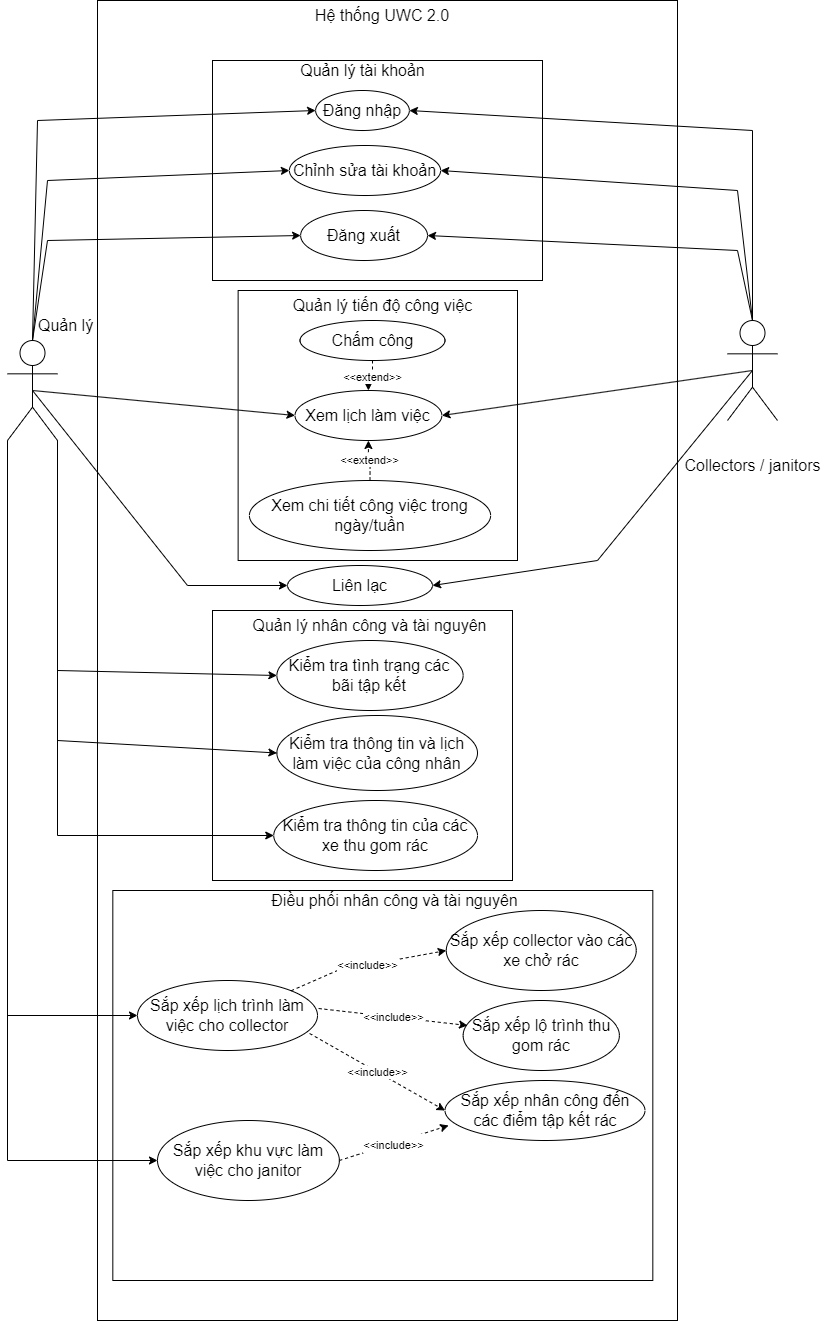

The diagram above was exported from draw.io. Its source (the exported page's mxGraphModel, read from the mxfile embedded in the PNG):
<mxGraphModel dx="2062" dy="1122" grid="1" gridSize="10" guides="1" tooltips="1" connect="1" arrows="1" fold="1" page="1" pageScale="1" pageWidth="827" pageHeight="1169" math="0" shadow="0">
  <root>
    <object label="" id="0">
      <mxCell />
    </object>
    <mxCell id="1" parent="0" />
    <mxCell id="1_Wf-G6UMR4o0ZdzGng6-14" value="" style="rounded=0;whiteSpace=wrap;html=1;" parent="1" vertex="1">
      <mxGeometry x="100" width="580" height="1320" as="geometry" />
    </mxCell>
    <mxCell id="Kmchdxi-kz6Oc564RfP1-67" value="" style="rounded=0;whiteSpace=wrap;html=1;" parent="1" vertex="1">
      <mxGeometry x="115.32" y="890" width="540" height="390" as="geometry" />
    </mxCell>
    <mxCell id="Kmchdxi-kz6Oc564RfP1-77" style="edgeStyle=orthogonalEdgeStyle;rounded=0;orthogonalLoop=1;jettySize=auto;html=1;entryX=0;entryY=0.5;entryDx=0;entryDy=0;exitX=0;exitY=1;exitDx=0;exitDy=0;exitPerimeter=0;" parent="1" source="Kmchdxi-kz6Oc564RfP1-3" target="fHjtQXVNBTAinBQsSpT7-5" edge="1">
      <mxGeometry relative="1" as="geometry">
        <mxPoint x="220" y="970" as="targetPoint" />
        <Array as="points">
          <mxPoint x="10" y="1015" />
        </Array>
      </mxGeometry>
    </mxCell>
    <mxCell id="Kmchdxi-kz6Oc564RfP1-3" value="&lt;font style=&quot;font-size: 16px; line-height: 1.2;&quot;&gt;Quản lý&lt;/font&gt;" style="shape=umlActor;verticalLabelPosition=top;verticalAlign=bottom;html=1;outlineConnect=0;labelPosition=right;align=left;spacing=-15;spacingTop=0;spacingLeft=-4;spacingBottom=20;spacingRight=-2;" parent="1" vertex="1">
      <mxGeometry x="10" y="340" width="50" height="100" as="geometry" />
    </mxCell>
    <mxCell id="Kmchdxi-kz6Oc564RfP1-4" value="&lt;font style=&quot;font-size: 16px;&quot;&gt;Collectors / janitors&lt;/font&gt;" style="shape=umlActor;verticalLabelPosition=bottom;verticalAlign=top;html=1;outlineConnect=0;spacingBottom=1;spacingTop=29;" parent="1" vertex="1">
      <mxGeometry x="730" y="320" width="50" height="100" as="geometry" />
    </mxCell>
    <mxCell id="Kmchdxi-kz6Oc564RfP1-8" value="" style="rounded=0;whiteSpace=wrap;html=1;" parent="1" vertex="1">
      <mxGeometry x="215" y="60" width="330" height="220" as="geometry" />
    </mxCell>
    <mxCell id="Kmchdxi-kz6Oc564RfP1-9" value="&lt;font style=&quot;font-size: 16px;&quot;&gt;Hệ thống UWC 2.0&lt;/font&gt;" style="text;html=1;strokeColor=none;fillColor=none;align=center;verticalAlign=middle;whiteSpace=wrap;rounded=0;" parent="1" vertex="1">
      <mxGeometry x="310" width="150" height="30" as="geometry" />
    </mxCell>
    <mxCell id="Kmchdxi-kz6Oc564RfP1-10" value="&lt;font style=&quot;font-size: 16px;&quot;&gt;Quản lý tài khoản&lt;/font&gt;" style="text;html=1;strokeColor=none;fillColor=none;align=center;verticalAlign=middle;whiteSpace=wrap;rounded=0;" parent="1" vertex="1">
      <mxGeometry x="285.62" y="60" width="158.75" height="20" as="geometry" />
    </mxCell>
    <mxCell id="Kmchdxi-kz6Oc564RfP1-11" value="&lt;font style=&quot;font-size: 16px;&quot;&gt;Đăng nhập&lt;/font&gt;" style="ellipse;whiteSpace=wrap;html=1;" parent="1" vertex="1">
      <mxGeometry x="318.12" y="90" width="93.75" height="40" as="geometry" />
    </mxCell>
    <mxCell id="Kmchdxi-kz6Oc564RfP1-12" value="&lt;font style=&quot;font-size: 16px;&quot;&gt;Đăng xuất&lt;/font&gt;" style="ellipse;whiteSpace=wrap;html=1;" parent="1" vertex="1">
      <mxGeometry x="303.13" y="210" width="126.87" height="50" as="geometry" />
    </mxCell>
    <mxCell id="Kmchdxi-kz6Oc564RfP1-38" value="" style="rounded=0;whiteSpace=wrap;html=1;" parent="1" vertex="1">
      <mxGeometry x="240.63" y="290" width="279.37" height="270" as="geometry" />
    </mxCell>
    <mxCell id="Kmchdxi-kz6Oc564RfP1-39" value="&lt;font style=&quot;font-size: 16px;&quot;&gt;Quản lý tiến độ công việc&lt;/font&gt;" style="text;html=1;strokeColor=none;fillColor=none;align=center;verticalAlign=middle;whiteSpace=wrap;rounded=0;" parent="1" vertex="1">
      <mxGeometry x="290.63" y="290" width="189.37" height="30" as="geometry" />
    </mxCell>
    <mxCell id="ytawd2sT8URa-YmAuaH--1" value="&amp;lt;&amp;lt;extend&amp;gt;&amp;gt;" style="edgeStyle=orthogonalEdgeStyle;rounded=0;orthogonalLoop=1;jettySize=auto;html=1;entryX=0.5;entryY=0;entryDx=0;entryDy=0;dashed=1;" parent="1" source="Kmchdxi-kz6Oc564RfP1-40" target="Kmchdxi-kz6Oc564RfP1-41" edge="1">
      <mxGeometry relative="1" as="geometry" />
    </mxCell>
    <mxCell id="Kmchdxi-kz6Oc564RfP1-40" value="&lt;font style=&quot;font-size: 16px;&quot;&gt;Chấm công&lt;/font&gt;" style="ellipse;whiteSpace=wrap;html=1;" parent="1" vertex="1">
      <mxGeometry x="302.5" y="320" width="145" height="40" as="geometry" />
    </mxCell>
    <mxCell id="Kmchdxi-kz6Oc564RfP1-41" value="&lt;font style=&quot;font-size: 16px;&quot;&gt;Xem lịch làm việc&lt;/font&gt;" style="ellipse;whiteSpace=wrap;html=1;" parent="1" vertex="1">
      <mxGeometry x="297.5" y="390" width="146.87" height="50" as="geometry" />
    </mxCell>
    <mxCell id="ytawd2sT8URa-YmAuaH--2" value="&amp;lt;&amp;lt;extend&amp;gt;&amp;gt;" style="edgeStyle=orthogonalEdgeStyle;rounded=0;orthogonalLoop=1;jettySize=auto;html=1;entryX=0.5;entryY=1;entryDx=0;entryDy=0;dashed=1;" parent="1" source="Kmchdxi-kz6Oc564RfP1-42" target="Kmchdxi-kz6Oc564RfP1-41" edge="1">
      <mxGeometry relative="1" as="geometry" />
    </mxCell>
    <mxCell id="Kmchdxi-kz6Oc564RfP1-42" value="&lt;font style=&quot;font-size: 16px;&quot;&gt;Xem chi tiết công việc trong ngày/tuần&lt;/font&gt;" style="ellipse;whiteSpace=wrap;html=1;" parent="1" vertex="1">
      <mxGeometry x="251.88" y="480" width="241.25" height="70" as="geometry" />
    </mxCell>
    <mxCell id="Kmchdxi-kz6Oc564RfP1-51" value="&lt;font style=&quot;font-size: 16px;&quot;&gt;Liên lạc&lt;/font&gt;" style="ellipse;whiteSpace=wrap;html=1;" parent="1" vertex="1">
      <mxGeometry x="290" y="565" width="145" height="40" as="geometry" />
    </mxCell>
    <mxCell id="Kmchdxi-kz6Oc564RfP1-52" value="" style="endArrow=classic;html=1;rounded=0;exitX=0.5;exitY=0.5;exitDx=0;exitDy=0;exitPerimeter=0;entryX=0;entryY=0.5;entryDx=0;entryDy=0;" parent="1" source="Kmchdxi-kz6Oc564RfP1-3" target="Kmchdxi-kz6Oc564RfP1-51" edge="1">
      <mxGeometry width="50" height="50" relative="1" as="geometry">
        <mxPoint x="130" y="400" as="sourcePoint" />
        <mxPoint x="550" y="460" as="targetPoint" />
        <Array as="points">
          <mxPoint x="190" y="585" />
        </Array>
      </mxGeometry>
    </mxCell>
    <mxCell id="Kmchdxi-kz6Oc564RfP1-53" value="" style="endArrow=classic;html=1;rounded=0;exitX=0.5;exitY=0.5;exitDx=0;exitDy=0;exitPerimeter=0;entryX=1;entryY=0.5;entryDx=0;entryDy=0;" parent="1" source="Kmchdxi-kz6Oc564RfP1-4" target="Kmchdxi-kz6Oc564RfP1-51" edge="1">
      <mxGeometry width="50" height="50" relative="1" as="geometry">
        <mxPoint x="330" y="470" as="sourcePoint" />
        <mxPoint x="380" y="420" as="targetPoint" />
        <Array as="points">
          <mxPoint x="600" y="560" />
        </Array>
      </mxGeometry>
    </mxCell>
    <mxCell id="Kmchdxi-kz6Oc564RfP1-54" value="" style="rounded=0;whiteSpace=wrap;html=1;" parent="1" vertex="1">
      <mxGeometry x="215" y="610" width="300" height="270" as="geometry" />
    </mxCell>
    <mxCell id="Kmchdxi-kz6Oc564RfP1-55" value="&lt;font style=&quot;font-size: 16px;&quot;&gt;Quản lý nhân công và tài nguyên&lt;/font&gt;" style="text;html=1;strokeColor=none;fillColor=none;align=center;verticalAlign=middle;whiteSpace=wrap;rounded=0;" parent="1" vertex="1">
      <mxGeometry x="248.13" y="610" width="248.75" height="30" as="geometry" />
    </mxCell>
    <mxCell id="Kmchdxi-kz6Oc564RfP1-56" value="&lt;font style=&quot;font-size: 16px;&quot;&gt;Kiểm tra tình trạng các bãi tập kết&lt;/font&gt;" style="ellipse;whiteSpace=wrap;html=1;" parent="1" vertex="1">
      <mxGeometry x="279.38" y="640" width="186.25" height="70" as="geometry" />
    </mxCell>
    <mxCell id="Kmchdxi-kz6Oc564RfP1-57" value="&lt;font style=&quot;font-size: 16px;&quot;&gt;Kiểm tra thông tin và lịch làm việc của công nhân&lt;/font&gt;" style="ellipse;whiteSpace=wrap;html=1;" parent="1" vertex="1">
      <mxGeometry x="279.38" y="715" width="200.62" height="75" as="geometry" />
    </mxCell>
    <mxCell id="Kmchdxi-kz6Oc564RfP1-58" value="&lt;font style=&quot;font-size: 16px;&quot;&gt;Kiểm tra thông tin của các xe thu gom rác&lt;/font&gt;" style="ellipse;whiteSpace=wrap;html=1;" parent="1" vertex="1">
      <mxGeometry x="276.25" y="800" width="203.75" height="70" as="geometry" />
    </mxCell>
    <mxCell id="Kmchdxi-kz6Oc564RfP1-68" value="&lt;font style=&quot;font-size: 16px;&quot;&gt;Điều phối nhân công và tài nguyên&lt;/font&gt;" style="text;html=1;strokeColor=none;fillColor=none;align=center;verticalAlign=middle;whiteSpace=wrap;rounded=0;" parent="1" vertex="1">
      <mxGeometry x="255" y="890" width="285" height="20" as="geometry" />
    </mxCell>
    <mxCell id="Kmchdxi-kz6Oc564RfP1-70" value="&lt;font style=&quot;font-size: 16px;&quot;&gt;Sắp xếp collector vào các xe chở rác&lt;/font&gt;" style="ellipse;whiteSpace=wrap;html=1;" parent="1" vertex="1">
      <mxGeometry x="448.76" y="910" width="190" height="80" as="geometry" />
    </mxCell>
    <mxCell id="Kmchdxi-kz6Oc564RfP1-71" value="&lt;font style=&quot;font-size: 16px;&quot;&gt;Sắp xếp nhân công đến các điểm tập kết rác&lt;/font&gt;" style="ellipse;whiteSpace=wrap;html=1;" parent="1" vertex="1">
      <mxGeometry x="447.5" y="1080" width="200" height="60" as="geometry" />
    </mxCell>
    <mxCell id="Kmchdxi-kz6Oc564RfP1-72" value="&lt;font style=&quot;font-size: 16px;&quot;&gt;Sắp xếp lộ trình thu gom rác&lt;/font&gt;" style="ellipse;whiteSpace=wrap;html=1;" parent="1" vertex="1">
      <mxGeometry x="465.63" y="1000" width="156.25" height="70" as="geometry" />
    </mxCell>
    <mxCell id="fHjtQXVNBTAinBQsSpT7-2" value="" style="endArrow=classic;html=1;rounded=0;exitX=0.5;exitY=0.5;exitDx=0;exitDy=0;exitPerimeter=0;entryX=0;entryY=0.5;entryDx=0;entryDy=0;" parent="1" source="Kmchdxi-kz6Oc564RfP1-3" target="Kmchdxi-kz6Oc564RfP1-41" edge="1">
      <mxGeometry width="50" height="50" relative="1" as="geometry">
        <mxPoint x="800" y="600" as="sourcePoint" />
        <mxPoint x="850" y="550" as="targetPoint" />
      </mxGeometry>
    </mxCell>
    <mxCell id="fHjtQXVNBTAinBQsSpT7-3" value="" style="endArrow=classic;html=1;rounded=0;exitX=0.5;exitY=0.5;exitDx=0;exitDy=0;exitPerimeter=0;entryX=1;entryY=0.5;entryDx=0;entryDy=0;" parent="1" source="Kmchdxi-kz6Oc564RfP1-4" target="Kmchdxi-kz6Oc564RfP1-41" edge="1">
      <mxGeometry width="50" height="50" relative="1" as="geometry">
        <mxPoint x="630" y="560" as="sourcePoint" />
        <mxPoint x="680" y="510" as="targetPoint" />
      </mxGeometry>
    </mxCell>
    <mxCell id="fHjtQXVNBTAinBQsSpT7-5" value="&lt;font style=&quot;font-size: 16px;&quot;&gt;Sắp xếp lịch trình làm việc cho collector&lt;/font&gt;" style="ellipse;whiteSpace=wrap;html=1;" parent="1" vertex="1">
      <mxGeometry x="140" y="980" width="180" height="70" as="geometry" />
    </mxCell>
    <mxCell id="fHjtQXVNBTAinBQsSpT7-6" value="&amp;lt;&amp;lt;include&amp;gt;&amp;gt;" style="endArrow=classic;html=1;rounded=0;dashed=1;entryX=0;entryY=0.5;entryDx=0;entryDy=0;exitX=1;exitY=0;exitDx=0;exitDy=0;" parent="1" source="fHjtQXVNBTAinBQsSpT7-5" target="Kmchdxi-kz6Oc564RfP1-70" edge="1">
      <mxGeometry width="50" height="50" relative="1" as="geometry">
        <mxPoint x="660" y="930" as="sourcePoint" />
        <mxPoint x="710" y="880" as="targetPoint" />
        <Array as="points">
          <mxPoint x="340" y="970" />
        </Array>
      </mxGeometry>
    </mxCell>
    <mxCell id="fHjtQXVNBTAinBQsSpT7-8" value="&amp;lt;&amp;lt;include&amp;gt;&amp;gt;" style="endArrow=classic;html=1;rounded=0;exitX=0.956;exitY=0.757;exitDx=0;exitDy=0;dashed=1;entryX=0;entryY=0.5;entryDx=0;entryDy=0;exitPerimeter=0;" parent="1" source="fHjtQXVNBTAinBQsSpT7-5" target="Kmchdxi-kz6Oc564RfP1-71" edge="1">
      <mxGeometry width="50" height="50" relative="1" as="geometry">
        <mxPoint x="660" y="930" as="sourcePoint" />
        <mxPoint x="710" y="880" as="targetPoint" />
      </mxGeometry>
    </mxCell>
    <mxCell id="fHjtQXVNBTAinBQsSpT7-9" value="&amp;lt;&amp;lt;include&amp;gt;&amp;gt;" style="endArrow=classic;html=1;rounded=0;exitX=1.006;exitY=0.4;exitDx=0;exitDy=0;exitPerimeter=0;entryX=0.028;entryY=0.357;entryDx=0;entryDy=0;entryPerimeter=0;dashed=1;" parent="1" source="fHjtQXVNBTAinBQsSpT7-5" target="Kmchdxi-kz6Oc564RfP1-72" edge="1">
      <mxGeometry width="50" height="50" relative="1" as="geometry">
        <mxPoint x="660" y="930" as="sourcePoint" />
        <mxPoint x="710" y="880" as="targetPoint" />
      </mxGeometry>
    </mxCell>
    <mxCell id="1_Wf-G6UMR4o0ZdzGng6-11" value="&lt;font style=&quot;font-size: 16px;&quot;&gt;Chỉnh sửa tài khoản&lt;/font&gt;" style="ellipse;whiteSpace=wrap;html=1;" parent="1" vertex="1">
      <mxGeometry x="291.88" y="145" width="151.25" height="50" as="geometry" />
    </mxCell>
    <mxCell id="2lQ3HNRuY5c3y7WRa68j-3" value="" style="endArrow=classic;html=1;rounded=0;entryX=0;entryY=0.5;entryDx=0;entryDy=0;exitX=1;exitY=1;exitDx=0;exitDy=0;exitPerimeter=0;" parent="1" source="Kmchdxi-kz6Oc564RfP1-3" target="Kmchdxi-kz6Oc564RfP1-56" edge="1">
      <mxGeometry width="50" height="50" relative="1" as="geometry">
        <mxPoint x="410" y="710" as="sourcePoint" />
        <mxPoint x="460" y="660" as="targetPoint" />
        <Array as="points">
          <mxPoint x="60" y="670" />
        </Array>
      </mxGeometry>
    </mxCell>
    <mxCell id="2lQ3HNRuY5c3y7WRa68j-4" value="" style="endArrow=classic;html=1;rounded=0;entryX=0;entryY=0.5;entryDx=0;entryDy=0;exitX=1;exitY=1;exitDx=0;exitDy=0;exitPerimeter=0;" parent="1" source="Kmchdxi-kz6Oc564RfP1-3" target="Kmchdxi-kz6Oc564RfP1-57" edge="1">
      <mxGeometry width="50" height="50" relative="1" as="geometry">
        <mxPoint x="60" y="460" as="sourcePoint" />
        <mxPoint x="460" y="660" as="targetPoint" />
        <Array as="points">
          <mxPoint x="60" y="740" />
        </Array>
      </mxGeometry>
    </mxCell>
    <mxCell id="2lQ3HNRuY5c3y7WRa68j-5" value="" style="endArrow=classic;html=1;rounded=0;entryX=0;entryY=0.5;entryDx=0;entryDy=0;exitX=1;exitY=1;exitDx=0;exitDy=0;exitPerimeter=0;" parent="1" source="Kmchdxi-kz6Oc564RfP1-3" target="Kmchdxi-kz6Oc564RfP1-58" edge="1">
      <mxGeometry width="50" height="50" relative="1" as="geometry">
        <mxPoint x="70" y="460" as="sourcePoint" />
        <mxPoint x="450" y="660" as="targetPoint" />
        <Array as="points">
          <mxPoint x="60" y="640" />
          <mxPoint x="60" y="835" />
        </Array>
      </mxGeometry>
    </mxCell>
    <mxCell id="2lQ3HNRuY5c3y7WRa68j-7" value="" style="endArrow=classic;html=1;rounded=0;exitX=0.5;exitY=0;exitDx=0;exitDy=0;exitPerimeter=0;entryX=1;entryY=0.5;entryDx=0;entryDy=0;" parent="1" source="Kmchdxi-kz6Oc564RfP1-4" target="Kmchdxi-kz6Oc564RfP1-12" edge="1">
      <mxGeometry width="50" height="50" relative="1" as="geometry">
        <mxPoint x="400" y="240" as="sourcePoint" />
        <mxPoint x="450" y="190" as="targetPoint" />
        <Array as="points">
          <mxPoint x="740" y="250" />
        </Array>
      </mxGeometry>
    </mxCell>
    <mxCell id="2lQ3HNRuY5c3y7WRa68j-8" value="" style="endArrow=classic;html=1;rounded=0;exitX=0.5;exitY=0;exitDx=0;exitDy=0;exitPerimeter=0;entryX=1;entryY=0.5;entryDx=0;entryDy=0;" parent="1" source="Kmchdxi-kz6Oc564RfP1-4" target="1_Wf-G6UMR4o0ZdzGng6-11" edge="1">
      <mxGeometry width="50" height="50" relative="1" as="geometry">
        <mxPoint x="400" y="240" as="sourcePoint" />
        <mxPoint x="450" y="190" as="targetPoint" />
        <Array as="points">
          <mxPoint x="740" y="190" />
        </Array>
      </mxGeometry>
    </mxCell>
    <mxCell id="2lQ3HNRuY5c3y7WRa68j-9" value="" style="endArrow=classic;html=1;rounded=0;entryX=1;entryY=0.5;entryDx=0;entryDy=0;exitX=0.5;exitY=0;exitDx=0;exitDy=0;exitPerimeter=0;" parent="1" source="Kmchdxi-kz6Oc564RfP1-4" target="Kmchdxi-kz6Oc564RfP1-11" edge="1">
      <mxGeometry width="50" height="50" relative="1" as="geometry">
        <mxPoint x="780" y="230" as="sourcePoint" />
        <mxPoint x="450" y="190" as="targetPoint" />
        <Array as="points">
          <mxPoint x="755" y="130" />
        </Array>
      </mxGeometry>
    </mxCell>
    <mxCell id="2lQ3HNRuY5c3y7WRa68j-10" value="" style="endArrow=classic;html=1;rounded=0;exitX=0.5;exitY=0;exitDx=0;exitDy=0;exitPerimeter=0;entryX=0;entryY=0.5;entryDx=0;entryDy=0;" parent="1" source="Kmchdxi-kz6Oc564RfP1-3" target="Kmchdxi-kz6Oc564RfP1-12" edge="1">
      <mxGeometry width="50" height="50" relative="1" as="geometry">
        <mxPoint x="400" y="360" as="sourcePoint" />
        <mxPoint x="450" y="310" as="targetPoint" />
        <Array as="points">
          <mxPoint x="50" y="240" />
        </Array>
      </mxGeometry>
    </mxCell>
    <mxCell id="2lQ3HNRuY5c3y7WRa68j-11" value="" style="endArrow=classic;html=1;rounded=0;exitX=0.5;exitY=0;exitDx=0;exitDy=0;exitPerimeter=0;entryX=0;entryY=0.5;entryDx=0;entryDy=0;" parent="1" source="Kmchdxi-kz6Oc564RfP1-3" target="1_Wf-G6UMR4o0ZdzGng6-11" edge="1">
      <mxGeometry width="50" height="50" relative="1" as="geometry">
        <mxPoint x="400" y="360" as="sourcePoint" />
        <mxPoint x="450" y="310" as="targetPoint" />
        <Array as="points">
          <mxPoint x="50" y="180" />
        </Array>
      </mxGeometry>
    </mxCell>
    <mxCell id="2lQ3HNRuY5c3y7WRa68j-12" value="" style="endArrow=classic;html=1;rounded=0;exitX=0.5;exitY=0;exitDx=0;exitDy=0;exitPerimeter=0;entryX=0;entryY=0.5;entryDx=0;entryDy=0;" parent="1" source="Kmchdxi-kz6Oc564RfP1-3" target="Kmchdxi-kz6Oc564RfP1-11" edge="1">
      <mxGeometry width="50" height="50" relative="1" as="geometry">
        <mxPoint x="400" y="360" as="sourcePoint" />
        <mxPoint x="450" y="310" as="targetPoint" />
        <Array as="points">
          <mxPoint x="40" y="120" />
        </Array>
      </mxGeometry>
    </mxCell>
    <mxCell id="M1cVkG_JKg7HhsAoDUQ_-1" value="&lt;font style=&quot;font-size: 16px;&quot;&gt;Sắp xếp khu vực làm việc cho janitor&lt;/font&gt;" style="ellipse;whiteSpace=wrap;html=1;" vertex="1" parent="1">
      <mxGeometry x="160" y="1120" width="181.87" height="80" as="geometry" />
    </mxCell>
    <mxCell id="M1cVkG_JKg7HhsAoDUQ_-2" value="" style="endArrow=classic;html=1;rounded=0;fontSize=16;exitX=0;exitY=1;exitDx=0;exitDy=0;exitPerimeter=0;entryX=0;entryY=0.5;entryDx=0;entryDy=0;" edge="1" parent="1" source="Kmchdxi-kz6Oc564RfP1-3" target="M1cVkG_JKg7HhsAoDUQ_-1">
      <mxGeometry width="50" height="50" relative="1" as="geometry">
        <mxPoint x="390" y="890" as="sourcePoint" />
        <mxPoint x="440" y="840" as="targetPoint" />
        <Array as="points">
          <mxPoint x="10" y="1160" />
        </Array>
      </mxGeometry>
    </mxCell>
    <mxCell id="M1cVkG_JKg7HhsAoDUQ_-3" value="&lt;font style=&quot;font-size: 11px;&quot;&gt;&amp;lt;&amp;lt;include&amp;gt;&amp;gt;&lt;/font&gt;" style="endArrow=classic;html=1;rounded=0;fontSize=16;exitX=1;exitY=0.5;exitDx=0;exitDy=0;entryX=0.018;entryY=0.75;entryDx=0;entryDy=0;entryPerimeter=0;dashed=1;" edge="1" parent="1" source="M1cVkG_JKg7HhsAoDUQ_-1" target="Kmchdxi-kz6Oc564RfP1-71">
      <mxGeometry width="50" height="50" relative="1" as="geometry">
        <mxPoint x="390" y="890" as="sourcePoint" />
        <mxPoint x="440" y="840" as="targetPoint" />
      </mxGeometry>
    </mxCell>
  </root>
</mxGraphModel>